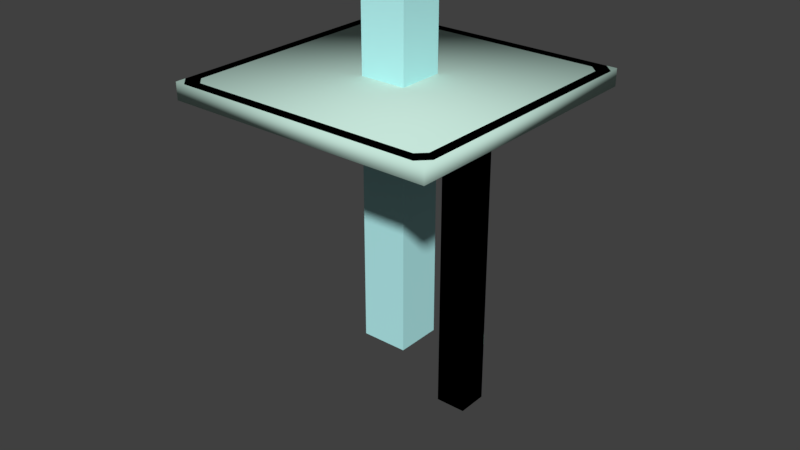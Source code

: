 # Source: piston.blend  (saved by Blender 2.79.0; exported with 4.5.12 LTS)
import bpy
from mathutils import Matrix  # noqa: F401  (used for matrix-valued properties, if any)

bpy.ops.wm.read_factory_settings(use_empty=True)
scene = bpy.context.scene
scene.name = 'piston_base_ref'

# ---- collections
col_collection_1 = bpy.data.collections.new('Collection 1'); scene.collection.children.link(col_collection_1)

# ---- materials (node trees are filled in below, after node groups)
mat_physbox_vmt = bpy.data.materials.new('physbox.vmt')
mat_physbox_vmt.alpha_threshold = 0.0
mat_physbox_vmt.use_transparent_shadow = False
mat_physbox_vmt.diffuse_color = (0.5603, 0.7852, 0.6975, 1.0)
mat_physbox_vmt.roughness = 0.5
mat_metalbeam_bts_001c = bpy.data.materials.new('metalbeam_bts_001c')
mat_metalbeam_bts_001c.alpha_threshold = 0.0
mat_metalbeam_bts_001c.use_transparent_shadow = False
mat_metalbeam_bts_001c.diffuse_color = (0.4971, 0.9307, 0.9376, 1.0)
mat_metalbeam_bts_001c.roughness = 0.5
mat_industrial_elevator = bpy.data.materials.new('industrial_elevator')
mat_industrial_elevator.alpha_threshold = 0.0
mat_industrial_elevator.use_transparent_shadow = False
mat_industrial_elevator.diffuse_color = (0.9764, 0.4887, 0.831, 1.0)
mat_industrial_elevator.roughness = 0.5
mat_factory_metal_floor001a = bpy.data.materials.new('factory_metal_floor001a')
mat_factory_metal_floor001a.alpha_threshold = 0.0
mat_factory_metal_floor001a.use_transparent_shadow = False
mat_factory_metal_floor001a.roughness = 0.5

# ---- material node trees

# ---- world
world_world = bpy.data.worlds.new('World'); scene.world = world_world
world_world.color = (0.05088, 0.05088, 0.05088)
world_world.use_sun_shadow = False
world_world.sun_shadow_jitter_overblur = 0.0
world_world.cycles.sampling_method = 'MANUAL'

# ---- meshes
me_piston_plat_phys_001 = bpy.data.meshes.new('piston_plat_phys.001')
me_piston_plat_phys_001.from_pydata([(-63.0, 63.0, -4.0), (-63.0, 63.0, -8.0), (-63.0, -63.0, -4.0), (63.0, -63.0, -4.0), (63.0, 63.0, -4.0), (-63.0, -63.0, -8.0), (63.0, -63.0, -8.0), (63.0, 63.0, -8.0), (-8.0, 40.1, -188.0), (-8.0, 40.0, -8.0), (-8.0, 56.1, -188.0), (-8.0, 56.0, -8.0), (8.0, 40.1, -188.0), (8.0, 40.0, -8.0), (8.0, 56.1, -188.0), (8.0, 56.0, -8.0)], [], [(1, 0, 4, 7), (5, 2, 0, 1), (5, 1, 7, 6), (6, 3, 2, 5), (7, 4, 3, 6), (9, 11, 10, 8), (11, 15, 14, 10), (15, 13, 12, 14), (13, 9, 8, 12), (8, 10, 14, 12), (13, 15, 11, 9), (0, 2, 3, 4)])
me_piston_plat_phys_001.polygons.foreach_set('use_smooth', [True] * 12)
_uv = me_piston_plat_phys_001.uv_layers.new(name='UVMap')
_uv.uv.foreach_set('vector', [1.0, 0.0, 1.0, 1.0, 0.0, 0.0, 1.0, 0.0, 1.0, 0.0, 1.0, 1.0, 0.0, 0.0, 1.0, 0.0, 1.0, 0.0, 1.0, 1.0, 0.0, 0.0, 1.0, 0.0, 1.0, 0.0, 1.0, 1.0, 0.0, 0.0, 1.0, 0.0, 1.0, 0.0, 1.0, 1.0, 0.0, 0.0, 1.0, 0.0, 0.0, 0.0, 1.0, 0.0, 1.0, 1.0, 0.0, 1.0, 0.0, 0.0, 1.0, 0.0, 1.0, 1.0, 0.0, 1.0, 0.0, 0.0, 1.0, 0.0, 1.0, 1.0, 0.0, 1.0, 0.0, 0.0, 1.0, 0.0, 1.0, 1.0, 0.0, 1.0, 0.0, 0.0, 1.0, 0.0, 1.0, 1.0, 0.0, 1.0, 0.0, 0.0, 1.0, 0.0, 1.0, 1.0, 0.0, 1.0, 1.0, 0.0, 1.0, 1.0, 0.0, 0.0, 1.0, 0.0])
me_piston_plat_phys_001.materials.append(mat_physbox_vmt)
me_piston_plat_phys_001.use_remesh_preserve_volume = False
me_piston_plat_phys_001.use_remesh_preserve_attributes = False
me_piston_plat_phys_001.use_mirror_vertex_groups = False
me_piston_plat_phys_001.update()
me_piston_plat_ref_001 = bpy.data.meshes.new('piston_plat_ref.001')
me_piston_plat_ref_001.from_pydata([(-32.0, -4.0, -4.0), (24.0, -4.0, -4.0), (-32.0, 4.0, -6.0), (24.0, 4.0, -4.0), (-32.0, 4.0, -4.0), (24.0, -4.0, -6.0), (-32.0, -4.0, -6.0), (24.0, 4.0, -6.0), (-60.0, 12.0, -4.0), (-40.0, 12.0, -6.0), (-40.0, 12.0, -4.0), (-40.0, 16.0, -4.0), (-60.0, 16.0, -6.0), (-60.0, 12.0, -6.0), (-40.0, 16.0, -6.0), (-60.0, 16.0, -4.0), (-32.0, 36.0, -6.0), (24.0, 36.0, -6.0), (-32.0, 36.0, -4.0), (24.0, 36.0, -4.0), (-32.0, 44.0, -6.0), (24.0, 44.0, -4.0), (-32.0, 44.0, -4.0), (24.0, 44.0, -6.0), (-59.0, 59.0, -8.0), (-63.0, 63.0, -8.0), (-64.0, 64.0, 0.0), (55.0, 59.0, -8.0), (55.0, 59.0, -4.0), (59.0, 55.0, -8.0), (59.0, 55.0, -4.0), (32.0, 12.0, -4.0), (60.0, 12.0, -6.0), (60.0, 16.0, -6.0), (60.0, 16.0, -4.0), (32.0, 16.0, -4.0), (32.0, 12.0, -6.0), (32.0, 16.0, -6.0), (60.0, 12.0, -4.0), (32.0, -24.0, -4.0), (32.0, -24.0, -6.0), (60.0, -24.0, -6.0), (60.0, -24.0, -4.0), (60.0, -20.0, -6.0), (60.0, -20.0, -4.0), (32.0, -20.0, -4.0), (32.0, -20.0, -6.0), (59.0, -55.0, -8.0), (55.0, -59.0, -8.0), (55.0, -59.0, -4.0), (59.0, -59.0, -4.0), (59.0, -55.0, -4.0), (-60.0, -24.0, -6.0), (-40.0, -24.0, -6.0), (-60.0, -20.0, -6.0), (-40.0, -20.0, -6.0), (-40.0, -24.0, -4.0), (-40.0, -20.0, -4.0), (-60.0, -20.0, -4.0), (-60.0, -24.0, -4.0), (24.0, 59.0, -6.0), (32.0, 59.0, -4.0), (32.0, 59.0, -6.0), (32.0, -59.0, -6.0), (24.0, -59.0, -6.0), (32.0, -59.0, -4.0), (24.0, 59.0, -4.0), (24.0, -59.0, -4.0), (-40.0, 59.0, -6.0), (-40.0, -59.0, -6.0), (-32.0, -59.0, -6.0), (-32.0, 59.0, -6.0), (-32.0, 59.0, -4.0), (-32.0, -59.0, -4.0), (-40.0, 59.0, -4.0), (-40.0, -59.0, -4.0), (-32.0, -44.0, -4.0), (24.0, -44.0, -6.0), (24.0, -44.0, -4.0), (24.0, -36.0, -4.0), (-32.0, -36.0, -4.0), (24.0, -36.0, -6.0), (-32.0, -44.0, -6.0), (-32.0, -36.0, -6.0), (-55.0, -59.0, -8.0), (-59.0, -55.0, -8.0), (-59.0, -59.0, -4.0), (-55.0, -59.0, -4.0), (-59.0, -55.0, -4.0), (-59.0, 55.0, -8.0), (-59.0, 55.0, -4.0), (-55.0, 59.0, -8.0), (-55.0, 59.0, -4.0), (-59.0, 59.0, -4.0), (-64.0, -64.0, 0.0), (-63.0, -63.0, -8.0), (59.0, 59.0, -4.0), (64.0, -64.0, 0.0), (63.0, 63.0, -8.0), (64.0, 64.0, 0.0), (63.0, -63.0, -8.0), (59.0, 59.0, -8.0), (-59.0, -59.0, -8.0), (59.0, -59.0, -8.0), (-8.0, 40.0, -188.0), (-8.0, 56.0, -6.0), (8.0, 40.0, -188.0), (8.0, 56.0, -188.0), (8.0, 56.0, -6.0), (-8.0, 40.0, -6.0), (8.0, 40.0, -6.0), (-8.0, 56.0, -188.0), (-10.0, 44.0, -6.0), (-10.0, 44.0, -4.0), (-10.0, 57.75, -6.0), (-10.0, 57.75, -4.0), (10.0, 44.0, -6.0), (10.0, 44.0, -4.0), (10.0, 57.75, -6.0), (10.0, 57.75, -4.0)], [(117, 113)], [(102, 86, 50, 103), (9, 10, 8, 13), (69, 75, 74, 68), (24, 93, 86, 102), (101, 96, 93, 24), (12, 15, 11, 14), (95, 102, 103, 100), (52, 54, 55, 53), (27, 101, 29), (85, 88, 87, 84), (54, 58, 57, 55), (6, 2, 7, 5), (20, 22, 21, 23), (46, 45, 44, 43), (47, 103, 48), (102, 95, 25, 24), (5, 1, 0, 6), (103, 50, 96, 101), (83, 80, 79, 81), (82, 83, 81, 77), (2, 4, 3, 7), (40, 46, 43, 41), (41, 42, 39, 40), (16, 20, 23, 17), (17, 19, 18, 16), (62, 61, 65, 63), (95, 94, 26, 25), (77, 78, 76, 82), (64, 60, 62, 63), (84, 102, 85), (24, 25, 98, 101), (111, 105, 108, 107), (89, 24, 91), (101, 98, 100, 103), (106, 110, 109, 104), (91, 92, 90, 89), (32, 38, 31, 36), (36, 37, 33, 32), (53, 56, 59, 52), (48, 49, 51, 47), (98, 99, 97, 100), (13, 12, 14, 9), (107, 108, 110, 106), (71, 72, 73, 70), (29, 30, 28, 27), (25, 26, 99, 98), (69, 68, 71, 70), (100, 97, 94, 95), (64, 67, 66, 60), (104, 109, 105, 111), (37, 35, 34, 33), (113, 115, 114, 112), (115, 119, 118, 114), (119, 117, 116, 118), (112, 114, 118, 116), (93, 96, 50, 86)])
me_piston_plat_ref_001.polygons.foreach_set('use_smooth', [1, 1, 1, 1, 1, 1, 1, 1, 1, 1, 1, 1, 1, 1, 1, 1, 1, 1, 1, 1, 1, 1, 1, 1, 1, 1, 1, 1, 1, 1, 1, 1, 1, 1, 1, 1, 1, 1, 1, 1, 1, 1, 1, 1, 1, 1, 1, 1, 1, 1, 1, 0, 0, 0, 0, 1])
me_piston_plat_ref_001.polygons.foreach_set('material_index', [1, 1, 1, 1, 1, 1, 1, 1, 1, 1, 1, 1, 1, 1, 1, 1, 1, 1, 1, 1, 1, 1, 1, 1, 1, 1, 1, 1, 1, 1, 1, 0, 1, 1, 0, 1, 1, 1, 1, 1, 1, 1, 0, 1, 1, 1, 1, 1, 1, 0, 1, 1, 1, 1, 1, 2])
_uv = me_piston_plat_ref_001.uv_layers.new(name='UVMap')
_uv.uv.foreach_set('vector', [0.1142, 0.7771, 0.1142, 0.7921, 0.3351, 0.7921, 0.3351, 0.7771, 0.2471, 0.7809, 0.2471, 0.7846, 0.2097, 0.7846, 0.2097, 0.7809, 0.1441, 0.7809, 0.1441, 0.7846, 0.3651, 0.7846, 0.3651, 0.7809, 0.3651, 0.7771, 0.3651, 0.7921, 0.1441, 0.7921, 0.1441, 0.7771, 0.3351, 0.7771, 0.3351, 0.7921, 0.1142, 0.7921, 0.1142, 0.7771, 0.2097, 0.7809, 0.2097, 0.7846, 0.2471, 0.7846, 0.2471, 0.7809, 0.3877, 0.6177, 0.3799, 0.6255, 0.149, 0.6255, 0.1412, 0.6177, 0.3064, 0.8539, 0.2985, 0.8539, 0.2984, 0.8142, 0.3063, 0.8142, 0.6023, 0.2975, 0.6098, 0.2975, 0.6098, 0.29, 0.1366, 0.7771, 0.1366, 0.7921, 0.1291, 0.7921, 0.1291, 0.7771, 0.2097, 0.7809, 0.2097, 0.7846, 0.2471, 0.7846, 0.2471, 0.7809, 0.2666, 0.7985, 0.2508, 0.7986, 0.2504, 0.6876, 0.2662, 0.6875, 0.2621, 0.7809, 0.2621, 0.7846, 0.367, 0.7846, 0.367, 0.7809, 0.2924, 0.6716, 0.2976, 0.6717, 0.2978, 0.6163, 0.2923, 0.6163, 0.3351, 0.6643, 0.3351, 0.6568, 0.3276, 0.6568, 0.3799, 0.6255, 0.3877, 0.6177, 0.3877, 0.8642, 0.3799, 0.8564, 0.367, 0.7809, 0.367, 0.7846, 0.2621, 0.7846, 0.2621, 0.7809, 0.1441, 0.7771, 0.1441, 0.7921, 0.3651, 0.7921, 0.3651, 0.7771, 0.2621, 0.7809, 0.2621, 0.7846, 0.367, 0.7846, 0.367, 0.7809, 0.3459, 0.7982, 0.33, 0.7983, 0.3297, 0.6873, 0.3455, 0.6873, 0.2621, 0.7809, 0.2621, 0.7846, 0.367, 0.7846, 0.367, 0.7809, 0.3058, 0.6715, 0.2979, 0.6716, 0.2977, 0.6161, 0.3056, 0.6161, 0.3055, 0.6161, 0.311, 0.6161, 0.311, 0.6715, 0.3057, 0.6717, 0.1873, 0.7988, 0.1715, 0.7988, 0.1711, 0.6878, 0.187, 0.6878, 0.367, 0.7809, 0.367, 0.7846, 0.2621, 0.7846, 0.2621, 0.7809, 0.3651, 0.7809, 0.3651, 0.7846, 0.1441, 0.7846, 0.1441, 0.7809, 0.1225, 0.751, 0.1209, 0.7659, 0.3406, 0.7891, 0.3422, 0.7742, 0.367, 0.7809, 0.367, 0.7846, 0.2621, 0.7846, 0.2621, 0.7809, 0.3752, 0.6872, 0.1414, 0.6879, 0.1413, 0.6721, 0.3752, 0.6713, 0.234, 0.7392, 0.2265, 0.7392, 0.2265, 0.7467, 0.3799, 0.8564, 0.3877, 0.8642, 0.1412, 0.8642, 0.149, 0.8564, 0.01371, -1.586, 0.01371, 1.0, 1.002, 1.0, 1.002, -1.586, 0.1531, 0.8395, 0.1531, 0.847, 0.1606, 0.847, 0.149, 0.8564, 0.1412, 0.8642, 0.1412, 0.6177, 0.149, 0.6255, 1.002, -1.586, 1.002, 1.0, 0.01371, 1.0, 0.01371, -1.586, 0.3396, 0.4968, 0.3396, 0.5118, 0.3321, 0.5118, 0.3321, 0.4968, 0.4269, 0.7809, 0.4269, 0.7846, 0.3745, 0.7846, 0.3745, 0.7809, 0.2345, 0.6718, 0.2266, 0.6718, 0.2264, 0.6163, 0.2343, 0.6163, 0.2471, 0.7809, 0.2471, 0.7846, 0.2097, 0.7846, 0.2097, 0.7809, 0.1216, 0.7771, 0.1216, 0.7921, 0.1291, 0.7921, 0.1291, 0.7771, 0.3351, 0.7748, 0.3351, 0.7898, 0.1142, 0.7898, 0.1142, 0.7748, 0.2351, 0.8541, 0.2272, 0.8541, 0.227, 0.8145, 0.235, 0.8145, 1.003, -1.586, 1.003, 1.0, 0.015, 1.0, 0.015, -1.586, 0.3651, 0.7809, 0.3651, 0.7846, 0.1441, 0.7846, 0.1441, 0.7809, 0.3227, 0.4968, 0.3227, 0.5118, 0.3302, 0.5118, 0.3302, 0.4968, 0.1142, 0.7748, 0.1142, 0.7898, 0.3351, 0.7898, 0.3351, 0.7748, 0.3757, 0.814, 0.1418, 0.8148, 0.1418, 0.7989, 0.3756, 0.7981, 0.3351, 0.7748, 0.3351, 0.7898, 0.1142, 0.7898, 0.1142, 0.7748, 0.1441, 0.7809, 0.1441, 0.7846, 0.3651, 0.7846, 0.3651, 0.7809, 0.015, -1.586, 0.015, 1.0, 1.003, 1.0, 1.003, -1.586, 0.3745, 0.7809, 0.3745, 0.7846, 0.4269, 0.7846, 0.4269, 0.7809, 0.1707, 0.7609, 0.1442, 0.7574, 0.1465, 0.7555, 0.1713, 0.7564, 0.1442, 0.7574, 0.1442, 0.7123, 0.1465, 0.7143, 0.1465, 0.7555, 0.1442, 0.7123, 0.1707, 0.7089, 0.1713, 0.7133, 0.1465, 0.7143, 0.1713, 0.7564, 0.1465, 0.7555, 0.1465, 0.7143, 0.1713, 0.7133, 0.091, 0.207, 0.7819, 0.207, 0.7819, 0.8979, 0.091, 0.8979])
me_piston_plat_ref_001.materials.append(mat_metalbeam_bts_001c)
me_piston_plat_ref_001.materials.append(mat_industrial_elevator)
me_piston_plat_ref_001.materials.append(mat_factory_metal_floor001a)
me_piston_plat_ref_001.use_remesh_preserve_volume = False
me_piston_plat_ref_001.use_remesh_preserve_attributes = False
me_piston_plat_ref_001.use_mirror_vertex_groups = False
me_piston_plat_ref_001.update()
me_piston_plat_phys = bpy.data.meshes.new('piston_plat_phys')
me_piston_plat_phys.from_pydata([(-64.0, 64.0, 0.0), (-64.0, 64.0, -8.0), (-64.0, -64.0, 0.0), (64.0, -64.0, 0.0), (64.0, 64.0, 0.0), (-64.0, -64.0, -8.0), (64.0, -64.0, -8.0), (64.0, 64.0, -8.0), (-8.0, 40.1, -188.0), (-8.0, 40.0, -8.0), (-8.0, 56.1, -188.0), (-8.0, 56.0, -8.0), (8.0, 40.1, -188.0), (8.0, 40.0, -8.0), (8.0, 56.1, -188.0), (8.0, 56.0, -8.0)], [], [(0, 1, 5), (0, 5, 2), (3, 6, 7), (3, 7, 4), (2, 5, 6), (2, 6, 3), (4, 7, 1), (4, 1, 0), (7, 6, 5), (7, 5, 1), (3, 4, 0), (3, 0, 2), (9, 11, 10, 8), (11, 15, 14, 10), (15, 13, 12, 14), (13, 9, 8, 12), (8, 10, 14, 12), (13, 15, 11, 9)])
me_piston_plat_phys.polygons.foreach_set('use_smooth', [True] * 18)
_uv = me_piston_plat_phys.uv_layers.new(name='UVMap')
_uv.uv.foreach_set('vector', [0.0, 0.0, 1.0, 0.0, 1.0, 1.0, 0.0, 0.0, 1.0, 0.0, 1.0, 1.0, 0.0, 0.0, 1.0, 0.0, 1.0, 1.0, 0.0, 0.0, 1.0, 0.0, 1.0, 1.0, 0.0, 0.0, 1.0, 0.0, 1.0, 1.0, 0.0, 0.0, 1.0, 0.0, 1.0, 1.0, 0.0, 0.0, 1.0, 0.0, 1.0, 1.0, 0.0, 0.0, 1.0, 0.0, 1.0, 1.0, 0.0, 0.0, 1.0, 0.0, 1.0, 1.0, 0.0, 0.0, 1.0, 0.0, 1.0, 1.0, 0.0, 0.0, 1.0, 0.0, 1.0, 1.0, 0.0, 0.0, 1.0, 0.0, 1.0, 1.0, 0.0, 0.0, 1.0, 0.0, 1.0, 1.0, 0.0, 1.0, 0.0, 0.0, 1.0, 0.0, 1.0, 1.0, 0.0, 1.0, 0.0, 0.0, 1.0, 0.0, 1.0, 1.0, 0.0, 1.0, 0.0, 0.0, 1.0, 0.0, 1.0, 1.0, 0.0, 1.0, 0.0, 0.0, 1.0, 0.0, 1.0, 1.0, 0.0, 1.0, 0.0, 0.0, 1.0, 0.0, 1.0, 1.0, 0.0, 1.0])
me_piston_plat_phys.materials.append(mat_physbox_vmt)
me_piston_plat_phys.use_remesh_preserve_volume = False
me_piston_plat_phys.use_remesh_preserve_attributes = False
me_piston_plat_phys.use_mirror_vertex_groups = False
me_piston_plat_phys.update()
me_piston_top_ref = bpy.data.meshes.new('piston_top_ref')
me_piston_top_ref.from_pydata([(-9.0, -9.0, -124.0), (-9.0, -9.0, 50.0), (9.0, -9.0, -124.0), (9.0, 9.0, -124.0), (9.0, -9.0, 50.0), (9.0, 9.0, 50.0), (-9.0, 9.0, -124.0), (-9.0, 9.0, 50.0), (0.0, 0.0, 50.0)], [], [(7, 6, 0), (7, 0, 1), (4, 2, 3), (4, 3, 5), (1, 0, 2), (1, 2, 4), (5, 3, 6), (5, 6, 7), (5, 7, 8), (8, 7, 1), (4, 8, 1), (4, 5, 8)])
me_piston_top_ref.polygons.foreach_set('use_smooth', [True] * 12)
_uv = me_piston_top_ref.uv_layers.new(name='UVMap')
_uv.uv.foreach_set('vector', [0.9974, 0.9994, 0.9974, -1.17, 0.01107, -1.17, 0.9974, 0.9994, 0.01107, -1.17, 0.01107, 0.9994, 0.01107, 0.9994, 0.01107, -1.17, 0.9974, -1.17, 0.01107, 0.9994, 0.9974, -1.17, 0.9974, 0.9994, 0.003687, 0.9901, 0.003687, -1.18, 0.99, -1.18, 0.003687, 0.9901, 0.99, -1.18, 0.99, 0.9901, 0.99, 0.9901, 0.99, -1.18, 0.003687, -1.18, 0.99, 0.9901, 0.003687, -1.18, 0.003687, 0.9901, 0.9974, 0.9845, 0.9999, 0.7502, 0.5042, 0.8723, 0.5042, 0.8723, 0.0114, 0.7602, 0.01136, 0.9843, 0.01107, 0.9845, 0.5042, 0.8723, 0.01107, 0.76, 0.9961, 0.9842, 0.9974, 0.749, 0.5042, 0.8723])
me_piston_top_ref.materials.append(mat_metalbeam_bts_001c)
me_piston_top_ref.use_remesh_preserve_volume = False
me_piston_top_ref.use_remesh_preserve_attributes = False
me_piston_top_ref.use_mirror_vertex_groups = False
me_piston_top_ref.update()
me_piston_plat_ref = bpy.data.meshes.new('piston_plat_ref')
me_piston_plat_ref.from_pydata([(-32.0, -4.0, -4.0), (24.0, -4.0, -4.0), (-32.0, 4.0, -6.0), (24.0, 4.0, -4.0), (-32.0, 4.0, -4.0), (24.0, -4.0, -6.0), (-32.0, -4.0, -6.0), (24.0, 4.0, -6.0), (-60.0, 12.0, -4.0), (-40.0, 12.0, -6.0), (-40.0, 12.0, -4.0), (-40.0, 16.0, -4.0), (-60.0, 16.0, -6.0), (-60.0, 12.0, -6.0), (-40.0, 16.0, -6.0), (-60.0, 16.0, -4.0), (-32.0, 36.0, -6.0), (24.0, 36.0, -6.0), (-32.0, 36.0, -4.0), (24.0, 36.0, -4.0), (-32.0, 44.0, -6.0), (24.0, 44.0, -4.0), (-32.0, 44.0, -4.0), (24.0, 44.0, -6.0), (-59.0, 59.0, -8.0), (-63.0, 59.0, -8.0), (-64.0, 59.0, 0.0), (-60.0, 63.0, -8.0), (-63.0, 60.0, -8.0), (55.0, 59.0, -8.0), (55.0, 59.0, 0.0), (59.0, 55.0, -8.0), (59.0, 55.0, 0.0), (32.0, 12.0, -4.0), (60.0, 12.0, -6.0), (60.0, 16.0, -6.0), (60.0, 16.0, -4.0), (32.0, 16.0, -4.0), (32.0, 12.0, -6.0), (32.0, 16.0, -6.0), (60.0, 12.0, -4.0), (32.0, -24.0, -4.0), (32.0, -24.0, -6.0), (60.0, -24.0, -6.0), (60.0, -24.0, -4.0), (60.0, -20.0, -6.0), (60.0, -20.0, -4.0), (32.0, -20.0, -4.0), (32.0, -20.0, -6.0), (59.0, -55.0, -8.0), (55.0, -59.0, -8.0), (55.0, -59.0, 0.0), (59.0, -59.0, 0.0), (59.0, -55.0, 0.0), (-60.0, -24.0, -6.0), (-40.0, -24.0, -6.0), (-60.0, -20.0, -6.0), (-40.0, -20.0, -6.0), (-40.0, -24.0, -4.0), (-40.0, -20.0, -4.0), (-60.0, -20.0, -4.0), (-60.0, -24.0, -4.0), (24.0, 59.0, -6.0), (32.0, 59.0, -4.0), (32.0, 59.0, -6.0), (32.0, -59.0, -6.0), (24.0, -59.0, -6.0), (32.0, -59.0, -4.0), (24.0, 59.0, -4.0), (24.0, -59.0, -4.0), (-40.0, 59.0, -6.0), (-40.0, -59.0, -6.0), (-32.0, -59.0, -6.0), (-32.0, 59.0, -6.0), (-32.0, 59.0, -4.0), (-32.0, -59.0, -4.0), (-40.0, 59.0, -4.0), (-40.0, -59.0, -4.0), (-32.0, -44.0, -4.0), (24.0, -44.0, -6.0), (24.0, -44.0, -4.0), (24.0, -36.0, -4.0), (-32.0, -36.0, -4.0), (24.0, -36.0, -6.0), (-32.0, -44.0, -6.0), (-32.0, -36.0, -6.0), (-55.0, -59.0, -8.0), (-59.0, -55.0, -8.0), (-59.0, -59.0, 0.0), (-55.0, -59.0, 0.0), (-59.0, -55.0, 0.0), (-59.0, 55.0, -8.0), (-59.0, 55.0, 0.0), (-55.0, 59.0, -8.0), (-55.0, 59.0, 0.0), (-56.0, -54.78, -2.0), (-56.0, -54.78, -4.0), (-54.78, 56.0, -4.0), (54.78, 56.0, -4.0), (56.0, 54.78, -4.0), (-54.78, -56.0, -4.0), (-56.0, 54.78, -4.0), (54.78, -56.0, -2.0), (56.0, -54.78, -2.0), (-56.0, 54.78, -2.0), (-54.78, -56.0, -2.0), (54.78, -56.0, -4.0), (56.0, -54.78, -4.0), (56.0, 54.78, -2.0), (54.78, 56.0, -2.0), (-54.78, 56.0, -2.0), (-59.0, 59.0, 0.0), (-64.0, -59.0, 0.0), (-63.0, -59.0, -8.0), (-63.0, -60.0, -8.0), (-60.0, -63.0, -8.0), (-59.0, -64.0, 0.0), (59.0, 59.0, 0.0), (64.0, -59.0, 0.0), (63.0, 59.0, -8.0), (59.0, 64.0, 0.0), (64.0, 59.0, 0.0), (60.0, 63.0, -8.0), (63.0, 60.0, -8.0), (59.0, -63.0, -8.0), (63.0, -60.0, -8.0), (63.0, -59.0, -8.0), (60.0, -63.0, -8.0), (59.0, 59.0, -8.0), (-59.0, 63.0, -8.0), (-59.0, 64.0, 0.0), (59.0, 63.0, -8.0), (-59.0, -59.0, -8.0), (59.0, -59.0, -8.0), (-59.0, -63.0, -8.0), (59.0, -64.0, 0.0), (-8.0, 40.0, -188.0), (-8.0, 56.0, -6.0), (8.0, 40.0, -188.0), (8.0, 56.0, -188.0), (8.0, 56.0, -6.0), (-8.0, 40.0, -6.0), (8.0, 40.0, -6.0), (-8.0, 56.0, -188.0), (-10.0, 44.0, -6.0), (-10.0, 44.0, -4.0), (-10.0, 58.0, -6.0), (-10.0, 58.0, -4.0), (10.0, 44.0, -6.0), (10.0, 44.0, -4.0), (10.0, 58.0, -6.0), (10.0, 58.0, -4.0), (-10.0, 56.0, -4.0), (10.0, 56.0, -4.0)], [(149, 145)], [(0, 6, 5), (0, 5, 1), (3, 7, 2), (3, 2, 4), (7, 5, 6), (7, 6, 2), (8, 13, 9), (8, 9, 10), (11, 14, 12), (11, 12, 15), (14, 9, 13), (14, 13, 12), (10, 11, 15), (10, 15, 8), (18, 16, 17), (18, 17, 19), (21, 23, 20), (21, 20, 22), (23, 17, 16), (23, 16, 20), (28, 27, 129), (28, 129, 24), (28, 24, 25), (26, 111, 130), (130, 129, 27), (28, 25, 26), (130, 27, 28), (130, 28, 26), (29, 128, 31), (32, 117, 30), (30, 29, 31), (30, 31, 32), (33, 38, 34), (33, 34, 40), (36, 35, 39), (36, 39, 37), (35, 34, 38), (35, 38, 39), (40, 36, 37), (40, 37, 33), (41, 42, 43), (41, 43, 44), (46, 45, 48), (46, 48, 47), (45, 43, 42), (45, 42, 48), (44, 46, 47), (44, 47, 41), (49, 133, 50), (51, 52, 53), (53, 49, 50), (53, 50, 51), (61, 54, 55), (61, 55, 58), (59, 57, 56), (59, 56, 60), (57, 55, 54), (57, 54, 56), (58, 59, 60), (58, 60, 61), (68, 62, 66), (68, 66, 69), (67, 65, 64), (67, 64, 63), (64, 65, 66), (64, 66, 62), (67, 63, 68), (67, 68, 69), (76, 70, 71), (76, 71, 77), (75, 72, 73), (75, 73, 74), (73, 72, 71), (73, 71, 70), (75, 74, 76), (75, 76, 77), (78, 84, 79), (78, 79, 80), (81, 83, 85), (81, 85, 82), (83, 79, 84), (83, 84, 85), (86, 132, 87), (90, 88, 89), (89, 86, 87), (89, 87, 90), (92, 111, 24), (92, 24, 91), (91, 24, 93), (94, 111, 92), (92, 91, 93), (92, 93, 94), (95, 104, 101), (95, 101, 96), (108, 103, 107), (108, 107, 99), (102, 105, 100), (102, 100, 106), (110, 109, 98), (110, 98, 97), (97, 98, 99), (97, 99, 107), (97, 107, 106), (97, 106, 100), (97, 100, 96), (97, 96, 101), (105, 102, 103), (105, 103, 108), (105, 108, 109), (105, 109, 110), (105, 110, 104), (105, 104, 95), (95, 96, 100), (95, 100, 105), (102, 106, 107), (102, 107, 103), (108, 99, 98), (108, 98, 109), (110, 97, 101), (110, 101, 104), (88, 132, 24), (88, 24, 111), (25, 24, 132), (25, 132, 113), (112, 88, 111), (112, 111, 26), (26, 25, 113), (26, 113, 112), (114, 113, 132), (114, 132, 134), (114, 134, 115), (116, 88, 112), (115, 134, 116), (112, 114, 115), (112, 115, 116), (112, 113, 114), (117, 128, 133), (117, 133, 52), (126, 133, 128), (126, 128, 119), (121, 117, 52), (121, 52, 118), (118, 126, 119), (118, 119, 121), (123, 119, 128), (123, 128, 131), (123, 131, 122), (120, 117, 121), (122, 131, 120), (121, 119, 123), (121, 123, 122), (121, 122, 120), (125, 127, 124), (125, 124, 133), (125, 133, 126), (118, 52, 135), (135, 124, 127), (135, 127, 125), (135, 125, 118), (125, 126, 118), (111, 24, 128), (111, 128, 117), (131, 128, 24), (131, 24, 129), (117, 120, 130), (117, 130, 111), (120, 131, 129), (120, 129, 130), (52, 133, 132), (52, 132, 88), (133, 124, 134), (133, 134, 132), (135, 52, 88), (135, 88, 116), (116, 134, 124), (116, 124, 135), (137, 143, 136), (137, 136, 141), (142, 138, 139), (142, 139, 140), (141, 136, 138), (141, 138, 142), (140, 139, 143), (140, 143, 137), (145, 147, 146, 144), (147, 151, 150, 146), (151, 149, 148, 150), (144, 146, 150, 148), (151, 147, 152, 153)])
me_piston_plat_ref.polygons.foreach_set('use_smooth', [1, 1, 1, 1, 1, 1, 1, 1, 1, 1, 1, 1, 1, 1, 1, 1, 1, 1, 1, 1, 1, 1, 1, 1, 1, 1, 1, 1, 1, 1, 1, 1, 1, 1, 1, 1, 1, 1, 1, 1, 1, 1, 1, 1, 1, 1, 1, 1, 1, 1, 1, 1, 1, 1, 1, 1, 1, 1, 1, 1, 1, 1, 1, 1, 1, 1, 1, 1, 1, 1, 1, 1, 1, 1, 1, 1, 1, 1, 1, 1, 1, 1, 1, 1, 1, 1, 1, 1, 1, 1, 1, 1, 1, 1, 1, 1, 1, 1, 1, 1, 1, 1, 1, 1, 1, 1, 1, 1, 1, 1, 1, 1, 1, 1, 1, 1, 1, 1, 1, 1, 1, 1, 1, 1, 1, 1, 1, 1, 1, 1, 1, 1, 1, 1, 1, 1, 1, 1, 1, 1, 1, 1, 1, 1, 1, 1, 1, 1, 1, 1, 1, 1, 1, 1, 1, 1, 1, 1, 1, 1, 1, 1, 1, 1, 1, 1, 1, 1, 1, 1, 1, 1, 1, 1, 1, 1, 1, 1, 1, 1, 1, 1, 1, 1, 0, 0, 0, 0, 0])
me_piston_plat_ref.polygons.foreach_set('material_index', [1, 1, 1, 1, 1, 1, 1, 1, 1, 1, 1, 1, 1, 1, 1, 1, 1, 1, 1, 1, 1, 1, 1, 1, 1, 1, 1, 1, 1, 1, 1, 1, 1, 1, 1, 1, 1, 1, 1, 1, 1, 1, 1, 1, 1, 1, 1, 1, 1, 1, 1, 1, 1, 1, 1, 1, 1, 1, 1, 1, 1, 1, 1, 1, 1, 1, 1, 1, 1, 1, 1, 1, 1, 1, 1, 1, 1, 1, 1, 1, 1, 1, 1, 1, 1, 1, 1, 1, 1, 1, 1, 1, 2, 2, 2, 2, 2, 2, 2, 2, 2, 2, 2, 2, 2, 2, 2, 2, 2, 2, 2, 2, 2, 2, 2, 2, 2, 2, 2, 2, 1, 1, 1, 1, 1, 1, 1, 1, 1, 1, 1, 1, 1, 1, 1, 1, 1, 1, 1, 1, 1, 1, 1, 1, 1, 1, 1, 1, 1, 1, 1, 1, 1, 1, 1, 1, 1, 1, 1, 1, 1, 1, 1, 1, 1, 1, 1, 1, 1, 1, 1, 1, 1, 1, 1, 1, 0, 0, 0, 0, 0, 0, 0, 0, 1, 1, 1, 1, 1])
_uv = me_piston_plat_ref.uv_layers.new(name='UVMap')
_uv.uv.foreach_set('vector', [0.2621, 0.7846, 0.2621, 0.7809, 0.367, 0.7809, 0.2621, 0.7846, 0.367, 0.7809, 0.367, 0.7846, 0.367, 0.7846, 0.367, 0.7809, 0.2621, 0.7809, 0.367, 0.7846, 0.2621, 0.7809, 0.2621, 0.7846, 0.2504, 0.6876, 0.2662, 0.6875, 0.2666, 0.7985, 0.2504, 0.6876, 0.2666, 0.7985, 0.2508, 0.7986, 0.2097, 0.7846, 0.2097, 0.7809, 0.2471, 0.7809, 0.2097, 0.7846, 0.2471, 0.7809, 0.2471, 0.7846, 0.2471, 0.7846, 0.2471, 0.7809, 0.2097, 0.7809, 0.2471, 0.7846, 0.2097, 0.7809, 0.2097, 0.7846, 0.227, 0.8145, 0.235, 0.8145, 0.2351, 0.8541, 0.227, 0.8145, 0.2351, 0.8541, 0.2272, 0.8541, 0.2636, 0.6822, 0.2636, 0.6897, 0.2261, 0.6897, 0.2636, 0.6822, 0.2261, 0.6897, 0.2261, 0.6822, 0.2621, 0.7846, 0.2621, 0.7809, 0.367, 0.7809, 0.2621, 0.7846, 0.367, 0.7809, 0.367, 0.7846, 0.367, 0.7846, 0.367, 0.7809, 0.2621, 0.7809, 0.367, 0.7846, 0.2621, 0.7809, 0.2621, 0.7846, 0.1711, 0.6878, 0.187, 0.6878, 0.1873, 0.7988, 0.1711, 0.6878, 0.1873, 0.7988, 0.1715, 0.7988, 0.1175, 0.7347, 0.1231, 0.7403, 0.125, 0.7403, 0.1175, 0.7347, 0.125, 0.7403, 0.125, 0.7328, 0.1175, 0.7347, 0.125, 0.7328, 0.1175, 0.7328, 0.1456, 0.8526, 0.155, 0.8526, 0.155, 0.862, 0.1142, 0.7898, 0.1142, 0.7748, 0.1123, 0.7748, 0.344, 0.7744, 0.3422, 0.7742, 0.3406, 0.7891, 0.234, 0.7898, 0.2321, 0.7748, 0.2242, 0.7744, 0.234, 0.7898, 0.2242, 0.7744, 0.2208, 0.7891, 0.6023, 0.2975, 0.6098, 0.2975, 0.6098, 0.29, 0.3759, 0.8452, 0.3759, 0.8526, 0.3685, 0.8526, 0.3302, 0.5118, 0.3302, 0.4968, 0.3227, 0.4968, 0.3302, 0.5118, 0.3227, 0.4968, 0.3227, 0.5118, 0.3745, 0.7846, 0.3745, 0.7809, 0.4269, 0.7809, 0.3745, 0.7846, 0.4269, 0.7809, 0.4269, 0.7846, 0.4269, 0.7846, 0.4269, 0.7809, 0.3745, 0.7809, 0.4269, 0.7846, 0.3745, 0.7809, 0.3745, 0.7846, 0.2264, 0.6163, 0.2343, 0.6163, 0.2345, 0.6718, 0.2264, 0.6163, 0.2345, 0.6718, 0.2266, 0.6718, 0.4302, 0.4914, 0.4302, 0.4989, 0.3778, 0.4989, 0.4302, 0.4914, 0.3778, 0.4989, 0.3778, 0.4914, 0.311, 0.6715, 0.3057, 0.6717, 0.3055, 0.6161, 0.311, 0.6715, 0.3055, 0.6161, 0.311, 0.6161, 0.2978, 0.6163, 0.2923, 0.6163, 0.2924, 0.6716, 0.2978, 0.6163, 0.2924, 0.6716, 0.2976, 0.6717, 0.2977, 0.6161, 0.3056, 0.6161, 0.3058, 0.6715, 0.2977, 0.6161, 0.3058, 0.6715, 0.2979, 0.6716, 0.4308, 0.515, 0.4308, 0.5225, 0.3784, 0.5225, 0.4308, 0.515, 0.3784, 0.5225, 0.3784, 0.515, 0.3351, 0.6643, 0.3351, 0.6568, 0.3276, 0.6568, 0.3276, 0.6568, 0.3351, 0.6568, 0.3351, 0.6643, 0.1291, 0.7921, 0.1291, 0.7771, 0.1216, 0.7771, 0.1291, 0.7921, 0.1216, 0.7771, 0.1216, 0.7921, 0.2097, 0.7846, 0.2097, 0.7809, 0.2471, 0.7809, 0.2097, 0.7846, 0.2471, 0.7809, 0.2471, 0.7846, 0.2471, 0.7846, 0.2471, 0.7809, 0.2097, 0.7809, 0.2471, 0.7846, 0.2097, 0.7809, 0.2097, 0.7846, 0.2984, 0.8142, 0.3063, 0.8142, 0.3064, 0.8539, 0.2984, 0.8142, 0.3064, 0.8539, 0.2985, 0.8539, 0.1962, 0.6148, 0.1962, 0.6223, 0.1587, 0.6223, 0.1962, 0.6148, 0.1587, 0.6223, 0.1587, 0.6148, 0.3651, 0.7846, 0.3651, 0.7809, 0.1441, 0.7809, 0.3651, 0.7846, 0.1441, 0.7809, 0.1441, 0.7846, 0.1441, 0.7846, 0.1441, 0.7809, 0.3651, 0.7809, 0.1441, 0.7846, 0.3651, 0.7809, 0.3651, 0.7846, 0.1413, 0.6721, 0.3752, 0.6713, 0.3752, 0.6872, 0.1413, 0.6721, 0.3752, 0.6872, 0.1414, 0.6879, 0.3254, 0.6392, 0.3254, 0.8601, 0.3104, 0.8601, 0.3254, 0.6392, 0.3104, 0.8601, 0.3104, 0.6392, 0.3651, 0.7846, 0.3651, 0.7809, 0.1441, 0.7809, 0.3651, 0.7846, 0.1441, 0.7809, 0.1441, 0.7846, 0.1441, 0.7846, 0.1441, 0.7809, 0.3651, 0.7809, 0.1441, 0.7846, 0.3651, 0.7809, 0.3651, 0.7846, 0.1418, 0.7989, 0.3756, 0.7981, 0.3757, 0.814, 0.1418, 0.7989, 0.3757, 0.814, 0.1418, 0.8148, 0.2216, 0.6326, 0.2216, 0.8536, 0.2067, 0.8536, 0.2216, 0.6326, 0.2067, 0.8536, 0.2067, 0.6326, 0.2621, 0.7846, 0.2621, 0.7809, 0.367, 0.7809, 0.2621, 0.7846, 0.367, 0.7809, 0.367, 0.7846, 0.367, 0.7846, 0.367, 0.7809, 0.2621, 0.7809, 0.367, 0.7846, 0.2621, 0.7809, 0.2621, 0.7846, 0.3297, 0.6873, 0.3455, 0.6873, 0.3459, 0.7982, 0.3297, 0.6873, 0.3459, 0.7982, 0.33, 0.7983, 0.234, 0.7392, 0.2265, 0.7392, 0.2265, 0.7467, 0.155, 0.6392, 0.155, 0.6317, 0.1625, 0.6317, 0.1291, 0.7921, 0.1291, 0.7771, 0.1366, 0.7771, 0.1291, 0.7921, 0.1366, 0.7771, 0.1366, 0.7921, 0.3595, 0.7921, 0.367, 0.7921, 0.367, 0.7771, 0.3595, 0.7921, 0.367, 0.7771, 0.3595, 0.7771, 0.1531, 0.8395, 0.1531, 0.847, 0.1606, 0.847, 0.1606, 0.847, 0.1531, 0.847, 0.1531, 0.8395, 0.3321, 0.5118, 0.3321, 0.4968, 0.3396, 0.4968, 0.3321, 0.5118, 0.3396, 0.4968, 0.3396, 0.5118, 0.04329, 0.2943, 0.04329, 0.944, 0.03143, 0.944, 0.04329, 0.2943, 0.03143, 0.944, 0.03143, 0.2943, 0.7074, 0.944, 0.7074, 0.2943, 0.7193, 0.2943, 0.7074, 0.944, 0.7193, 0.2943, 0.7193, 0.944, 0.7002, 0.2871, 0.05051, 0.2871, 0.05051, 0.2753, 0.7002, 0.2871, 0.05051, 0.2753, 0.7002, 0.2753, 0.05051, 0.9512, 0.7002, 0.9512, 0.7002, 0.9631, 0.05051, 0.9512, 0.7002, 0.9631, 0.05051, 0.9631, 0.05051, 0.9512, 0.7002, 0.9512, 0.7074, 0.944, 0.04726, 0.2645, 0.7041, 0.2573, 0.7041, -0.3923, 0.05051, 0.9512, 0.7074, 0.2943, 0.7002, 0.2871, 0.04726, 0.2645, 0.6969, -0.3996, 0.04726, -0.3996, 0.05051, 0.9512, 0.05051, 0.2871, 0.04329, 0.2943, 0.05051, 0.9512, 0.04329, 0.2943, 0.04329, 0.944, 0.05051, 0.2871, 0.7002, 0.2871, 0.7074, 0.2943, 0.05051, 0.2871, 0.7074, 0.2943, 0.7074, 0.944, 0.05051, 0.2871, 0.7074, 0.944, 0.7002, 0.9512, 0.05051, 0.2871, 0.7002, 0.9512, 0.05051, 0.9512, 0.05051, 0.2871, 0.05051, 0.9512, 0.04329, 0.944, 0.05051, 0.2871, 0.04329, 0.944, 0.04329, 0.2943, 0.04329, 0.2943, 0.0349, 0.286, 0.04213, 0.2787, 0.04329, 0.2943, 0.04213, 0.2787, 0.05051, 0.2871, 0.7002, 0.2871, 0.7086, 0.2787, 0.7158, 0.286, 0.7002, 0.2871, 0.7158, 0.286, 0.7074, 0.2943, 0.7074, 0.944, 0.7158, 0.9524, 0.7086, 0.9596, 0.7074, 0.944, 0.7086, 0.9596, 0.7002, 0.9512, 0.05051, 0.9512, 0.04213, 0.9596, 0.0349, 0.9524, 0.05051, 0.9512, 0.0349, 0.9524, 0.04329, 0.944, 0.1441, 0.7921, 0.1441, 0.7771, 0.3651, 0.7771, 0.1441, 0.7921, 0.3651, 0.7771, 0.3651, 0.7921, 0.1475, 0.8526, 0.155, 0.8526, 0.155, 0.6317, 0.1475, 0.8526, 0.155, 0.6317, 0.1475, 0.6317, 0.1456, 0.6317, 0.155, 0.6317, 0.155, 0.8526, 0.1456, 0.6317, 0.155, 0.8526, 0.1456, 0.8526, 0.3406, 0.7891, 0.3422, 0.7742, 0.1225, 0.751, 0.3406, 0.7891, 0.1225, 0.751, 0.1209, 0.7659, 0.1175, 0.6373, 0.1175, 0.6392, 0.125, 0.6392, 0.1175, 0.6373, 0.125, 0.6392, 0.125, 0.6317, 0.1175, 0.6373, 0.125, 0.6317, 0.1231, 0.6317, 0.155, 0.6223, 0.155, 0.6317, 0.1456, 0.6317, 0.1123, 0.7748, 0.1142, 0.7748, 0.1142, 0.7898, 0.2331, 0.8083, 0.2312, 0.7933, 0.2256, 0.7933, 0.2331, 0.8083, 0.2256, 0.7933, 0.2237, 0.8083, 0.1142, 0.7898, 0.1142, 0.7748, 0.1123, 0.7748, 0.3651, 0.7921, 0.3651, 0.7771, 0.1441, 0.7771, 0.3651, 0.7921, 0.1441, 0.7771, 0.1441, 0.7921, 0.6098, 0.2788, 0.6023, 0.2788, 0.6023, 0.4998, 0.6098, 0.2788, 0.6023, 0.4998, 0.6098, 0.4998, 0.3853, 0.8526, 0.3759, 0.8526, 0.3759, 0.6317, 0.3853, 0.8526, 0.3759, 0.6317, 0.3853, 0.6317, 0.1142, 0.7898, 0.1142, 0.7748, 0.3351, 0.7748, 0.1142, 0.7898, 0.3351, 0.7748, 0.3351, 0.7898, 0.3535, 0.7347, 0.3535, 0.7328, 0.346, 0.7328, 0.3535, 0.7347, 0.346, 0.7328, 0.346, 0.7403, 0.3535, 0.7347, 0.346, 0.7403, 0.3479, 0.7403, 0.3759, 0.862, 0.3759, 0.8526, 0.3853, 0.8526, 0.3608, 0.7421, 0.3589, 0.7421, 0.3589, 0.7571, 0.3351, 0.7898, 0.3351, 0.7748, 0.337, 0.7748, 0.3361, 0.8083, 0.3379, 0.7933, 0.3436, 0.7933, 0.3361, 0.8083, 0.3436, 0.7933, 0.3454, 0.8083, 0.3535, 0.6373, 0.3479, 0.6317, 0.346, 0.6317, 0.3535, 0.6373, 0.346, 0.6317, 0.346, 0.6392, 0.3535, 0.6373, 0.346, 0.6392, 0.3535, 0.6392, 0.3853, 0.6317, 0.3759, 0.6317, 0.3759, 0.6223, 0.3351, 0.7898, 0.3351, 0.7748, 0.337, 0.7748, 0.1048, 0.7898, 0.1067, 0.7748, 0.1123, 0.7748, 0.1048, 0.7898, 0.1123, 0.7748, 0.1142, 0.7898, 0.1123, 0.7748, 0.1142, 0.7748, 0.1142, 0.7898, 0.1142, 0.7921, 0.1142, 0.7771, 0.3351, 0.7771, 0.1142, 0.7921, 0.3351, 0.7771, 0.3351, 0.7921, 0.346, 0.7403, 0.346, 0.7328, 0.125, 0.7328, 0.346, 0.7403, 0.125, 0.7328, 0.125, 0.7403, 0.3759, 0.8526, 0.3759, 0.862, 0.155, 0.862, 0.3759, 0.8526, 0.155, 0.862, 0.155, 0.8526, 0.3351, 0.7898, 0.3351, 0.7748, 0.1142, 0.7748, 0.3351, 0.7898, 0.1142, 0.7748, 0.1142, 0.7898, 0.3351, 0.7921, 0.3351, 0.7771, 0.1142, 0.7771, 0.3351, 0.7921, 0.1142, 0.7771, 0.1142, 0.7921, 0.346, 0.6392, 0.346, 0.6317, 0.125, 0.6317, 0.346, 0.6392, 0.125, 0.6317, 0.125, 0.6392, 0.3759, 0.6223, 0.3759, 0.6317, 0.155, 0.6317, 0.3759, 0.6223, 0.155, 0.6317, 0.155, 0.6223, 0.1142, 0.7898, 0.1142, 0.7748, 0.3351, 0.7748, 0.1142, 0.7898, 0.3351, 0.7748, 0.3351, 0.7898, 1.003, 1.0, 1.003, -1.586, 0.015, -1.586, 1.003, 1.0, 0.015, -1.586, 0.015, 1.0, 0.015, 1.0, 0.015, -1.586, 1.003, -1.586, 0.015, 1.0, 1.003, -1.586, 1.003, 1.0, 0.01371, 1.0, 0.01371, -1.586, 1.002, -1.586, 0.01371, 1.0, 1.002, -1.586, 1.002, 1.0, 1.002, 1.0, 1.002, -1.586, 0.01371, -1.586, 1.002, 1.0, 0.01371, -1.586, 0.01371, 1.0, 0.1713, 0.7576, 0.1364, 0.7574, 0.1387, 0.7555, 0.1715, 0.7552, 0.1364, 0.7574, 0.1364, 0.7123, 0.1387, 0.7143, 0.1387, 0.7555, 0.1364, 0.7123, 0.1707, 0.7118, 0.1713, 0.7133, 0.1387, 0.7143, 0.1715, 0.7552, 0.1387, 0.7555, 0.1387, 0.7143, 0.1713, 0.7133, 0.1481, 0.7123, 0.1481, 0.7574, 0.1364, 0.7574, 0.1364, 0.7123])
me_piston_plat_ref.materials.append(mat_metalbeam_bts_001c)
me_piston_plat_ref.materials.append(mat_industrial_elevator)
me_piston_plat_ref.materials.append(mat_factory_metal_floor001a)
me_piston_plat_ref.use_remesh_preserve_volume = False
me_piston_plat_ref.use_remesh_preserve_attributes = False
me_piston_plat_ref.use_mirror_vertex_groups = False
me_piston_plat_ref.update()
me_piston_mid_ref = bpy.data.meshes.new('piston_mid_ref')
me_piston_mid_ref.from_pydata([(-10.0, -10.0, -124.0), (-10.0, -10.0, 48.0), (10.0, -10.0, -124.0), (10.0, 10.0, -124.0), (10.0, -10.0, 48.0), (10.0, 10.0, 48.0), (-10.0, 10.0, -124.0), (-10.0, 10.0, 48.0), (0.0, 0.0, 48.0)], [], [(7, 6, 0), (7, 0, 1), (4, 2, 3), (4, 3, 5), (1, 0, 2), (1, 2, 4), (5, 3, 6), (5, 6, 7), (5, 7, 8), (8, 7, 1), (4, 8, 1), (4, 5, 8)])
me_piston_mid_ref.polygons.foreach_set('use_smooth', [True] * 12)
_uv = me_piston_mid_ref.uv_layers.new(name='UVMap')
_uv.uv.foreach_set('vector', [0.008799, 0.224, 0.008798, 2.135, 0.9854, 2.135, 0.008799, 0.224, 0.9854, 2.135, 0.9854, 0.224, 0.9854, 0.224, 0.9854, 2.135, 0.008798, 2.135, 0.9854, 0.224, 0.008798, 2.135, 0.008799, 0.224, 0.9904, 2.34, 0.9904, 4.251, 0.01388, 4.251, 0.9904, 2.34, 0.01388, 4.251, 0.01388, 2.34, 0.01388, 2.34, 0.01388, 4.251, 0.9904, 4.251, 0.01388, 2.34, 0.9904, 4.251, 0.9904, 2.34, 0.008799, 0.00176, 0.008799, 0.224, 0.4971, 0.1129, 0.4971, 0.1129, 0.9415, 0.2349, 0.9415, -0.009199, 0.9854, 0.00176, 0.4971, 0.1129, 0.9854, 0.224, 0.05263, -0.009199, 0.05263, 0.2349, 0.4971, 0.1129])
me_piston_mid_ref.materials.append(mat_metalbeam_bts_001c)
me_piston_mid_ref.use_remesh_preserve_volume = False
me_piston_mid_ref.use_remesh_preserve_attributes = False
me_piston_mid_ref.use_mirror_vertex_groups = False
me_piston_mid_ref.update()
me_piston_base_ref = bpy.data.meshes.new('piston_base_ref')
me_piston_base_ref.from_pydata([(-11.0, -11.0, -124.0), (-11.0, -11.0, 46.0), (11.0, -11.0, -124.0), (11.0, 11.0, -124.0), (11.0, -11.0, 46.0), (11.0, 11.0, 46.0), (-11.0, 11.0, -124.0), (-11.0, 11.0, 46.0), (0.0, 0.0, 46.0)], [], [(7, 6, 0), (7, 0, 1), (4, 2, 3), (4, 3, 5), (1, 0, 2), (1, 2, 4), (5, 3, 6), (5, 6, 7), (5, 7, 8), (8, 7, 1), (4, 8, 1), (4, 5, 8)])
me_piston_base_ref.polygons.foreach_set('use_smooth', [True] * 12)
_uv = me_piston_base_ref.uv_layers.new(name='UVMap')
_uv.uv.foreach_set('vector', [2.003, 1.001, 2.003, -0.7411, 0.9891, -0.7411, 2.003, 1.001, 0.9891, -0.7411, 0.9891, 1.001, 0.9891, 0.9802, 0.9891, -0.8033, 2.003, -0.8033, 0.9891, 0.9802, 2.003, -0.8033, 2.003, 0.9802, -0.009013, 0.9752, -0.009013, -0.8082, 1.005, -0.8082, -0.009013, 0.9752, 1.005, -0.8082, 1.005, 0.9752, 1.005, 0.9956, 1.005, -0.746, -0.009013, -0.746, 1.005, 0.9956, -0.009013, -0.746, -0.009013, 0.9956, 2.003, 1.226, 2.003, 1.001, 1.496, 1.113, 1.496, 1.113, 1.045, 0.9865, 1.045, 1.24, 0.9891, 1.226, 1.496, 1.113, 0.9891, 1.001, 1.947, 1.24, 1.947, 0.9865, 1.496, 1.113])
me_piston_base_ref.materials.append(mat_metalbeam_bts_001c)
me_piston_base_ref.use_remesh_preserve_volume = False
me_piston_base_ref.use_remesh_preserve_attributes = False
me_piston_base_ref.use_mirror_vertex_groups = False
me_piston_base_ref.update()
arm_piston_base_ref_skeleton = bpy.data.armatures.new('piston_base_ref_skeleton')  # bones are not reproduced

# ---- objects
ob_piston_base_ref_skeleton = bpy.data.objects.new('piston_base_ref_skeleton', arm_piston_base_ref_skeleton)
ob_piston_plat_panel_phys = bpy.data.objects.new('piston_plat_panel_phys', me_piston_plat_phys_001)
ob_piston_plat_panel_ref = bpy.data.objects.new('piston_plat_panel_ref', me_piston_plat_ref_001)
ob_piston_plat_phys = bpy.data.objects.new('piston_plat_phys', me_piston_plat_phys)
ob_piston_top_ref = bpy.data.objects.new('piston_top_ref', me_piston_top_ref)
ob_piston_plat_ref = bpy.data.objects.new('piston_plat_ref', me_piston_plat_ref)
ob_piston_mid_ref = bpy.data.objects.new('piston_mid_ref', me_piston_mid_ref)
ob_piston_base_ref = bpy.data.objects.new('piston_base_ref', me_piston_base_ref)

# ---- transforms, parenting, visibility, modifiers, constraints
ob_piston_base_ref_skeleton.location = (0.0, 0.0, 0.0)
ob_piston_base_ref_skeleton.show_in_front = True
ob_piston_base_ref_skeleton.lineart.crease_threshold = 0.0
ob_piston_plat_panel_phys.parent = ob_piston_base_ref_skeleton
ob_piston_plat_panel_phys.location = (0.0, 0.0, 0.0)
ob_piston_plat_panel_phys.hide_viewport = True
ob_piston_plat_panel_phys.lineart.crease_threshold = 0.0
_vg = ob_piston_plat_panel_phys.vertex_groups.new(name='static_prop')
_vg.add([0, 1, 2, 3, 4, 5, 6, 7], 1.0, 'REPLACE')
_m = ob_piston_plat_panel_phys.modifiers.new('Armature', 'ARMATURE')
_m.object = ob_piston_base_ref_skeleton
ob_piston_plat_panel_ref.parent = ob_piston_base_ref_skeleton
ob_piston_plat_panel_ref.location = (0.0, 0.0, 0.0)
ob_piston_plat_panel_ref.lineart.crease_threshold = 0.0
_vg = ob_piston_plat_panel_ref.vertex_groups.new(name='static_prop')
_vg.add([0, 1, 2, 3, 4, 5, 6, 7, 8, 9, 10, 11, 12, 13, 14, 15, 16, 17, 18, 19, 20, 21, 22, 23, 24, 25, 26, 27, 28, 29, 30, 31, 32, 33, 34, 35, 36, 37, 38, 39, 40, 41, 42, 43, 44, 45, 46, 47, 48, 49, 50, 51, 52, 53, 54, 55, 56, 57, 58, 59, 60, 61, 62, 63, 64, 65, 66, 67, 68, 69, 70, 71, 72, 73, 74, 75, 76, 77, 78, 79, 80, 81, 82, 83, 84, 85, 86, 87, 88, 89, 90, 91, 92, 93, 94, 95, 96, 97, 98, 99, 100, 101, 102, 103, 104, 105, 106, 107, 108, 109, 110, 111], 1.0, 'REPLACE')
_m = ob_piston_plat_panel_ref.modifiers.new('Armature', 'ARMATURE')
_m.object = ob_piston_base_ref_skeleton
_m = ob_piston_plat_panel_ref.modifiers.new('EdgeSplit', 'EDGE_SPLIT')
_m.split_angle = 1.316
ob_piston_plat_phys.parent = ob_piston_base_ref_skeleton
ob_piston_plat_phys.location = (0.0, 0.0, 0.0)
ob_piston_plat_phys.hide_viewport = True
ob_piston_plat_phys.lineart.crease_threshold = 0.0
_vg = ob_piston_plat_phys.vertex_groups.new(name='static_prop')
_vg.add([0, 1, 2, 3, 4, 5, 6, 7], 1.0, 'REPLACE')
_m = ob_piston_plat_phys.modifiers.new('Armature', 'ARMATURE')
_m.object = ob_piston_base_ref_skeleton
ob_piston_top_ref.parent = ob_piston_base_ref_skeleton
ob_piston_top_ref.location = (0.0, 0.0, 0.0)
ob_piston_top_ref.hide_viewport = True
ob_piston_top_ref.lineart.crease_threshold = 0.0
_vg = ob_piston_top_ref.vertex_groups.new(name='static_prop')
_vg.add([0, 1, 2, 3, 4, 5, 6, 7, 8], 1.0, 'REPLACE')
_m = ob_piston_top_ref.modifiers.new('Armature', 'ARMATURE')
_m.object = ob_piston_base_ref_skeleton
_m = ob_piston_top_ref.modifiers.new('EdgeSplit', 'EDGE_SPLIT')
ob_piston_plat_ref.parent = ob_piston_base_ref_skeleton
ob_piston_plat_ref.location = (0.0, 0.0, 0.0)
ob_piston_plat_ref.hide_viewport = True
ob_piston_plat_ref.lineart.crease_threshold = 0.0
_vg = ob_piston_plat_ref.vertex_groups.new(name='static_prop')
_vg.add([0, 1, 2, 3, 4, 5, 6, 7, 8, 9, 10, 11, 12, 13, 14, 15, 16, 17, 18, 19, 20, 21, 22, 23, 24, 25, 26, 27, 28, 29, 30, 31, 32, 33, 34, 35, 36, 37, 38, 39, 40, 41, 42, 43, 44, 45, 46, 47, 48, 49, 50, 51, 52, 53, 54, 55, 56, 57, 58, 59, 60, 61, 62, 63, 64, 65, 66, 67, 68, 69, 70, 71, 72, 73, 74, 75, 76, 77, 78, 79, 80, 81, 82, 83, 84, 85, 86, 87, 88, 89, 90, 91, 92, 93, 94, 95, 96, 97, 98, 99, 100, 101, 102, 103, 104, 105, 106, 107, 108, 109, 110, 111, 112, 113, 114, 115, 116, 117, 118, 119, 120, 121, 122, 123, 124, 125, 126, 127, 128, 129, 130, 131, 132, 133, 134, 135, 136, 137, 138, 139, 140, 141, 142, 143], 1.0, 'REPLACE')
_m = ob_piston_plat_ref.modifiers.new('Armature', 'ARMATURE')
_m.object = ob_piston_base_ref_skeleton
_m = ob_piston_plat_ref.modifiers.new('EdgeSplit', 'EDGE_SPLIT')
_m.split_angle = 1.316
ob_piston_mid_ref.parent = ob_piston_base_ref_skeleton
ob_piston_mid_ref.location = (0.0, 0.0, 0.0)
ob_piston_mid_ref.hide_viewport = True
ob_piston_mid_ref.lineart.crease_threshold = 0.0
_vg = ob_piston_mid_ref.vertex_groups.new(name='static_prop')
_vg.add([0, 1, 2, 3, 4, 5, 6, 7, 8], 1.0, 'REPLACE')
_m = ob_piston_mid_ref.modifiers.new('Armature', 'ARMATURE')
_m.object = ob_piston_base_ref_skeleton
_m = ob_piston_mid_ref.modifiers.new('EdgeSplit', 'EDGE_SPLIT')
ob_piston_base_ref.parent = ob_piston_base_ref_skeleton
ob_piston_base_ref.location = (0.0, 0.0, 0.0)
ob_piston_base_ref.hide_viewport = True
ob_piston_base_ref.lineart.crease_threshold = 0.0
_vg = ob_piston_base_ref.vertex_groups.new(name='static_prop')
_vg.add([0, 1, 2, 3, 4, 5, 6, 7, 8], 1.0, 'REPLACE')
_m = ob_piston_base_ref.modifiers.new('Armature', 'ARMATURE')
_m.object = ob_piston_base_ref_skeleton
_m = ob_piston_base_ref.modifiers.new('EdgeSplit', 'EDGE_SPLIT')

# ---- collection membership
col_collection_1.objects.link(ob_piston_base_ref_skeleton)
col_collection_1.objects.link(ob_piston_plat_panel_phys)
col_collection_1.objects.link(ob_piston_plat_panel_ref)
col_collection_1.objects.link(ob_piston_plat_phys)
col_collection_1.objects.link(ob_piston_top_ref)
col_collection_1.objects.link(ob_piston_plat_ref)
col_collection_1.objects.link(ob_piston_mid_ref)
col_collection_1.objects.link(ob_piston_base_ref)

# ---- scene / render settings (as saved in the file)
scene.frame_start = 1; scene.frame_end = 250; scene.frame_set(0)
scene.render.engine = 'BLENDER_EEVEE_NEXT'
scene.render.resolution_percentage = 50
scene.render.dither_intensity = 0.0
scene.cycles.use_denoising = False
scene.cycles.samples = 128
scene.cycles.sampling_pattern = 'TABULATED_SOBOL'
scene.cycles.light_sampling_threshold = 0.0
scene.cycles.use_adaptive_sampling = False
scene.cycles.use_light_tree = False
scene.cycles.blur_glossy = 0.0
scene.cycles.sample_clamp_indirect = 0.0
scene.view_settings.view_transform = 'Standard'
bpy.context.view_layer.update()

# ---- added for rendering (the .blend has no active camera and no usable light): camera, sun
cam_auto = bpy.data.cameras.new('AutoCamera')
cam_auto.lens = 50.0
cam_auto.sensor_width = 36.0
cam_auto.clip_end = 4855.35
ob_auto_camera = bpy.data.objects.new('AutoCamera', cam_auto)
scene.collection.objects.link(ob_auto_camera)
ob_auto_camera.location = (276.659, -331.991, 152.327)
ob_auto_camera.rotation_euler = (1.09748, -7.21219e-08, 0.694738)
scene.camera = ob_auto_camera
light_auto_sun = bpy.data.lights.new('AutoSun', 'SUN')
light_auto_sun.energy = 3.0
light_auto_sun.angle = 0.0523599
ob_auto_sun = bpy.data.objects.new('AutoSun', light_auto_sun)
scene.collection.objects.link(ob_auto_sun)
ob_auto_sun.rotation_euler = (0.872665, 0.174533, 0.523599)
bpy.context.view_layer.update()
